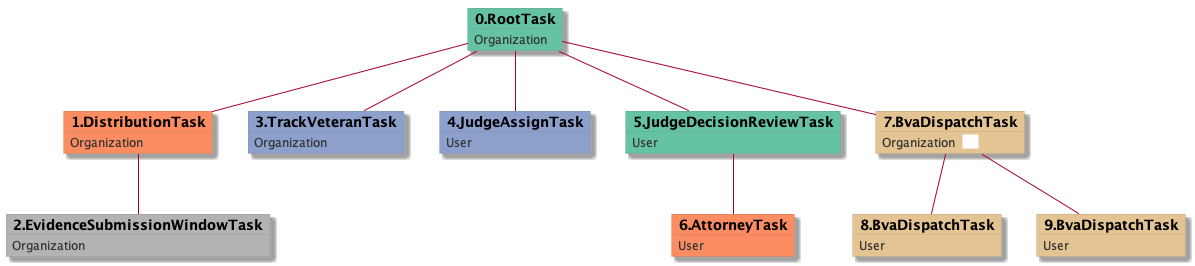

The diagram above was rendered by PlantUML. Its source (embedded in the PNG):
@startuml
skinparam {
  ObjectBorderColor #555
  ObjectBorderThickness 0
  ObjectFontStyle bold
  ObjectFontSize 14
  ObjectAttributeFontColor #333
  ObjectAttributeFontSize 12
}
  object 0.RootTask #66c2a5 {
Organization
}
  object 1.DistributionTask #fc8d62 {
Organization
}
  object 2.EvidenceSubmissionWindowTask #b3b3b3 {
Organization
}
  object 3.TrackVeteranTask #8da0cb {
Organization
}
  object 4.JudgeAssignTask #8da0cb {
User
}
  object 5.JudgeDecisionReviewTask #66c2a5 {
User
}
  object 6.AttorneyTask #fc8d62 {
User
}
  object 7.BvaDispatchTask #e5c494 {
Organization  <back:white>    </back>
}
  object 8.BvaDispatchTask #e5c494 {
User
}
  object 9.BvaDispatchTask #e5c494 {
User
}
0.RootTask -- 1.DistributionTask
1.DistributionTask -- 2.EvidenceSubmissionWindowTask
0.RootTask -- 3.TrackVeteranTask
0.RootTask -- 4.JudgeAssignTask
0.RootTask -- 5.JudgeDecisionReviewTask
5.JudgeDecisionReviewTask -- 6.AttorneyTask
0.RootTask -- 7.BvaDispatchTask
7.BvaDispatchTask -- 8.BvaDispatchTask
7.BvaDispatchTask -- 9.BvaDispatchTask
@enduml